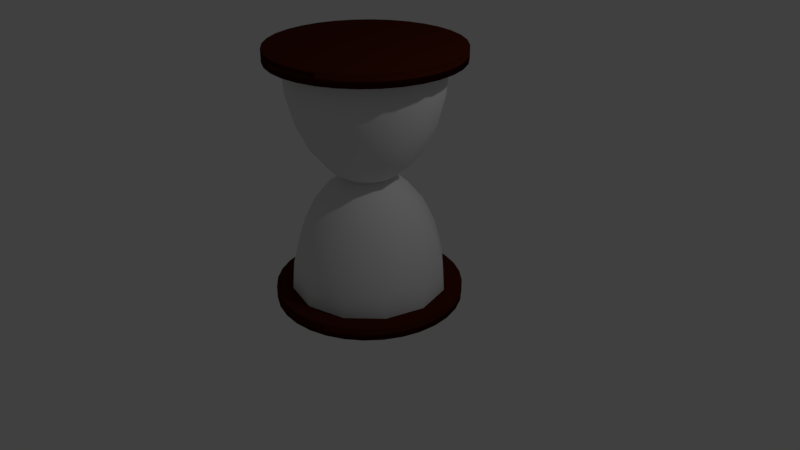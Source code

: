 # Source: HourGlass.blend  (saved by Blender 2.78.0; exported with 4.5.12 LTS)
import bpy
from mathutils import Matrix  # noqa: F401  (used for matrix-valued properties, if any)

bpy.ops.wm.read_factory_settings(use_empty=True)
scene = bpy.context.scene
scene.name = 'Scene'

# ---- collections
col_collection_1 = bpy.data.collections.new('Collection 1'); scene.collection.children.link(col_collection_1)

# ---- materials (node trees are filled in below, after node groups)
mat_material_002 = bpy.data.materials.new('Material.002')
mat_material_002.alpha_threshold = 0.0
mat_material_002.use_transparent_shadow = False
mat_material_002.roughness = 0.5
mat_material_001 = bpy.data.materials.new('Material.001')
mat_material_001.alpha_threshold = 0.0
mat_material_001.use_transparent_shadow = False
mat_material_001.diffuse_color = (0.06301, 0.01033, 0.002428, 1.0)
mat_material_001.roughness = 0.5
mat_material_004 = bpy.data.materials.new('Material.004')
mat_material_004.alpha_threshold = 0.0
mat_material_004.use_transparent_shadow = False
mat_material_004.diffuse_color = (0.06301, 0.01033, 0.002428, 1.0)
mat_material_004.roughness = 0.5
mat_material_003 = bpy.data.materials.new('Material.003')
mat_material_003.alpha_threshold = 0.0
mat_material_003.use_transparent_shadow = False
mat_material_003.roughness = 0.5

# ---- material node trees

# ---- world
world_world = bpy.data.worlds.new('World'); scene.world = world_world
world_world.color = (0.05088, 0.05088, 0.05088)
world_world.use_sun_shadow = False
world_world.sun_shadow_jitter_overblur = 0.0
world_world.cycles.sampling_method = 'MANUAL'

# ---- cameras
cam_camera = bpy.data.cameras.new('Camera')
cam_camera.clip_end = 100.0
cam_camera.lens = 35.0
cam_camera.sensor_width = 32.0
cam_camera.sensor_height = 18.0
cam_camera.ortho_scale = 7.314
cam_camera.dof.focus_distance = 0.0
cam_camera.dof.aperture_fstop = 128.0

# ---- lights
light_lamp = bpy.data.lights.new('Lamp', 'POINT')
light_lamp.transmission_factor = 0.0
light_lamp.cutoff_distance = 30.0
light_lamp.energy = 100.0
light_lamp.shadow_buffer_clip_start = 1.001
light_lamp.shadow_soft_size = 0.1
light_lamp.shadow_maximum_resolution = 0.006
light_lamp.use_absolute_resolution = True

# ---- meshes
me_sphere_002 = bpy.data.meshes.new('Sphere.002')
me_sphere_002.from_pydata([(0.0, 0.5, -0.866), (0.5, 0.866, 7.55e-08), (0.483, 0.8365, -0.2588), (0.433, 0.75, -0.5), (0.3536, 0.6124, -0.7071), (0.25, 0.433, -0.866), (0.1294, 0.2241, -0.9659), (0.866, 0.5, 7.55e-08), (0.8365, 0.483, -0.2588), (0.75, 0.433, -0.5), (0.6124, 0.3536, -0.7071), (0.433, 0.25, -0.866), (0.2241, 0.1294, -0.9659), (0.9659, 4.098e-07, -0.2588), (0.866, 3.8e-07, -0.5), (0.7071, 3.8e-07, -0.7071), (0.5, 3.651e-07, -0.866), (0.2588, 3.874e-07, -0.9659), (0.8365, -0.483, -0.2588), (0.75, -0.433, -0.5), (0.6124, -0.3536, -0.7071), (0.433, -0.25, -0.866), (0.2241, -0.1294, -0.9659), (0.483, -0.8365, -0.2588), (0.433, -0.75, -0.5), (0.3536, -0.6124, -0.7071), (0.25, -0.433, -0.866), (0.1294, -0.2241, -0.9659), (-4.57e-08, -0.9659, -0.2588), (-4.57e-08, -0.866, -0.5), (-4.57e-08, -0.7071, -0.7071), (-6.06e-08, -0.5, -0.866), (6.458e-09, -0.2588, -0.9659), (-0.483, -0.8365, -0.2588), (-0.433, -0.75, -0.5), (-0.3536, -0.6124, -0.7071), (-0.25, -0.433, -0.866), (-0.1294, -0.2241, -0.9659), (-0.8365, -0.483, -0.2588), (-0.75, -0.433, -0.5), (-0.6124, -0.3536, -0.7071), (-0.433, -0.25, -0.866), (-0.2241, -0.1294, -0.9659), (-1.0, 5.588e-07, 7.55e-08), (-0.9659, 4.694e-07, -0.2588), (-0.866, 4.694e-07, -0.5), (-0.7071, 4.098e-07, -0.7071), (-0.5, 4.992e-07, -0.866), (-0.2588, 4.023e-07, -0.9659), (-0.866, 0.5, 7.55e-08), (-0.8365, 0.483, -0.2588), (-0.75, 0.433, -0.5), (-0.6124, 0.3536, -0.7071), (-0.433, 0.25, -0.866), (-0.2241, 0.1294, -0.9659), (-0.5, 0.866, 7.55e-08), (-0.483, 0.8365, -0.2588), (-0.433, 0.75, -0.5), (-0.3536, 0.6124, -0.7071), (-0.25, 0.433, -0.866), (-0.1294, 0.2241, -0.9659), (2.225e-07, 1.0, 7.55e-08), (1.033e-07, 0.9659, -0.2588), (1.033e-07, 0.866, -0.5), (1.391e-08, 0.7071, -0.7071), (2.136e-08, 0.2588, -0.9659), (0.0, 3.894e-07, -1.0), (0.499, 0.8643, 0.01471), (0.8656, 0.4997, 0.003991), (0.9988, 3.81e-07, -0.009041), (0.9071, 0.3468, 7.55e-08), (0.8636, -0.4986, -0.02084), (0.4981, -0.8628, -0.02826), (-7.212e-08, -0.9961, -0.02935), (-0.4984, -0.8633, -0.0238), (-0.8645, -0.4991, -0.0131), (-0.8647, 0.4992, 0.01174), (-0.4987, 0.8638, 0.01917), (2.051e-07, 0.9973, 0.02025)], [], [(65, 0, 5, 6), (63, 62, 2, 3), (66, 65, 6), (64, 63, 3, 4), (0, 64, 4, 5), (62, 61, 1, 2), (5, 4, 10, 11), (2, 1, 7, 8), (6, 5, 11, 12), (3, 2, 8, 9), (66, 6, 12), (4, 3, 9, 10), (9, 8, 13, 14), (66, 12, 17), (10, 9, 14, 15), (11, 10, 15, 16), (12, 11, 16, 17), (17, 16, 21, 22), (14, 13, 18, 19), (66, 17, 22), (15, 14, 19, 20), (16, 15, 20, 21), (20, 19, 24, 25), (21, 20, 25, 26), (22, 21, 26, 27), (19, 18, 23, 24), (66, 22, 27), (24, 23, 28, 29), (66, 27, 32), (25, 24, 29, 30), (26, 25, 30, 31), (27, 26, 31, 32), (31, 30, 35, 36), (32, 31, 36, 37), (29, 28, 33, 34), (66, 32, 37), (30, 29, 34, 35), (35, 34, 39, 40), (36, 35, 40, 41), (37, 36, 41, 42), (34, 33, 38, 39), (66, 37, 42), (42, 41, 47, 48), (39, 38, 44, 45), (66, 42, 48), (40, 39, 45, 46), (41, 40, 46, 47), (47, 46, 52, 53), (44, 43, 49, 50), (48, 47, 53, 54), (45, 44, 50, 51), (66, 48, 54), (46, 45, 51, 52), (66, 54, 60), (52, 51, 57, 58), (53, 52, 58, 59), (50, 49, 55, 56), (54, 53, 59, 60), (51, 50, 56, 57), (60, 59, 0, 65), (57, 56, 62, 63), (66, 60, 65), (58, 57, 63, 64), (59, 58, 64, 0), (56, 55, 61, 62), (55, 77, 78, 61), (49, 76, 77, 55), (49, 43, 76), (38, 75, 43, 44), (33, 74, 75, 38), (28, 73, 74, 33), (23, 72, 73, 28), (18, 71, 72, 23), (8, 7, 70, 69, 13), (13, 69, 71, 18), (7, 68, 70), (61, 78, 67, 1), (1, 67, 68, 7)])
me_sphere_002.polygons.foreach_set('use_smooth', [True] * 78)
me_sphere_002.materials.append(mat_material_002)
me_sphere_002.use_remesh_preserve_volume = False
me_sphere_002.use_remesh_preserve_attributes = False
me_sphere_002.use_mirror_vertex_groups = False
me_sphere_002.update()
me_cylinder = bpy.data.meshes.new('Cylinder')
me_cylinder.from_pydata([(0.0, 1.0, -1.0), (0.0, 1.0, 1.0), (0.1951, 0.9808, -1.0), (0.1951, 0.9808, 1.0), (0.3827, 0.9239, -1.0), (0.3827, 0.9239, 1.0), (0.5556, 0.8315, -1.0), (0.5556, 0.8315, 1.0), (0.7071, 0.7071, -1.0), (0.7071, 0.7071, 1.0), (0.8315, 0.5556, -1.0), (0.8315, 0.5556, 1.0), (0.9239, 0.3827, -1.0), (0.9239, 0.3827, 1.0), (0.9808, 0.1951, -1.0), (0.9808, 0.1951, 1.0), (1.0, 7.55e-08, -1.0), (1.0, 7.55e-08, 1.0), (0.9808, -0.1951, -1.0), (0.9808, -0.1951, 1.0), (0.9239, -0.3827, -1.0), (0.9239, -0.3827, 1.0), (0.8315, -0.5556, -1.0), (0.8315, -0.5556, 1.0), (0.7071, -0.7071, -1.0), (0.7071, -0.7071, 1.0), (0.5556, -0.8315, -1.0), (0.5556, -0.8315, 1.0), (0.3827, -0.9239, -1.0), (0.3827, -0.9239, 1.0), (0.1951, -0.9808, -1.0), (0.1951, -0.9808, 1.0), (-3.258e-07, -1.0, -1.0), (-3.258e-07, -1.0, 1.0), (-0.1951, -0.9808, -1.0), (-0.1951, -0.9808, 1.0), (-0.3827, -0.9239, -1.0), (-0.3827, -0.9239, 1.0), (-0.5556, -0.8315, -1.0), (-0.5556, -0.8315, 1.0), (-0.7071, -0.7071, -1.0), (-0.7071, -0.7071, 1.0), (-0.8315, -0.5556, -1.0), (-0.8315, -0.5556, 1.0), (-0.9239, -0.3827, -1.0), (-0.9239, -0.3827, 1.0), (-0.9808, -0.1951, -1.0), (-0.9808, -0.1951, 1.0), (-1.0, 9.656e-07, -1.0), (-1.0, 9.656e-07, 1.0), (-0.9808, 0.1951, -1.0), (-0.9808, 0.1951, 1.0), (-0.9239, 0.3827, -1.0), (-0.9239, 0.3827, 1.0), (-0.8315, 0.5556, -1.0), (-0.8315, 0.5556, 1.0), (-0.7071, 0.7071, -1.0), (-0.7071, 0.7071, 1.0), (-0.5556, 0.8315, -1.0), (-0.5556, 0.8315, 1.0), (-0.3827, 0.9239, -1.0), (-0.3827, 0.9239, 1.0), (-0.1951, 0.9808, -1.0), (-0.1951, 0.9808, 1.0)], [], [(0, 1, 3, 2), (2, 3, 5, 4), (4, 5, 7, 6), (6, 7, 9, 8), (8, 9, 11, 10), (10, 11, 13, 12), (12, 13, 15, 14), (14, 15, 17, 16), (16, 17, 19, 18), (18, 19, 21, 20), (20, 21, 23, 22), (22, 23, 25, 24), (24, 25, 27, 26), (26, 27, 29, 28), (28, 29, 31, 30), (30, 31, 33, 32), (32, 33, 35, 34), (34, 35, 37, 36), (36, 37, 39, 38), (38, 39, 41, 40), (40, 41, 43, 42), (42, 43, 45, 44), (44, 45, 47, 46), (46, 47, 49, 48), (48, 49, 51, 50), (50, 51, 53, 52), (52, 53, 55, 54), (54, 55, 57, 56), (56, 57, 59, 58), (58, 59, 61, 60), (3, 1, 63, 61, 59, 57, 55, 53, 51, 49, 47, 45, 43, 41, 39, 37, 35, 33, 31, 29, 27, 25, 23, 21, 19, 17, 15, 13, 11, 9, 7, 5), (60, 61, 63, 62), (62, 63, 1, 0), (0, 2, 4, 6, 8, 10, 12, 14, 16, 18, 20, 22, 24, 26, 28, 30, 32, 34, 36, 38, 40, 42, 44, 46, 48, 50, 52, 54, 56, 58, 60, 62)])
me_cylinder.polygons.foreach_set('use_smooth', [True] * 34)
me_cylinder.materials.append(mat_material_001)
me_cylinder.use_remesh_preserve_volume = False
me_cylinder.use_remesh_preserve_attributes = False
me_cylinder.use_mirror_vertex_groups = False
me_cylinder.update()
me_cylinder_001 = bpy.data.meshes.new('Cylinder.001')
me_cylinder_001.from_pydata([(0.0, 1.0, -1.0), (0.0, 1.0, 1.0), (0.1951, 0.9808, -1.0), (0.1951, 0.9808, 1.0), (0.3827, 0.9239, -1.0), (0.3827, 0.9239, 1.0), (0.5556, 0.8315, -1.0), (0.5556, 0.8315, 1.0), (0.7071, 0.7071, -1.0), (0.7071, 0.7071, 1.0), (0.8315, 0.5556, -1.0), (0.8315, 0.5556, 1.0), (0.9239, 0.3827, -1.0), (0.9239, 0.3827, 1.0), (0.9808, 0.1951, -1.0), (0.9808, 0.1951, 1.0), (1.0, 7.55e-08, -1.0), (1.0, 7.55e-08, 1.0), (0.9808, -0.1951, -1.0), (0.9808, -0.1951, 1.0), (0.9239, -0.3827, -1.0), (0.9239, -0.3827, 1.0), (0.8315, -0.5556, -1.0), (0.8315, -0.5556, 1.0), (0.7071, -0.7071, -1.0), (0.7071, -0.7071, 1.0), (0.5556, -0.8315, -1.0), (0.5556, -0.8315, 1.0), (0.3827, -0.9239, -1.0), (0.3827, -0.9239, 1.0), (0.1951, -0.9808, -1.0), (0.1951, -0.9808, 1.0), (-3.258e-07, -1.0, -1.0), (-3.258e-07, -1.0, 1.0), (-0.1951, -0.9808, -1.0), (-0.1951, -0.9808, 1.0), (-0.3827, -0.9239, -1.0), (-0.3827, -0.9239, 1.0), (-0.5556, -0.8315, -1.0), (-0.5556, -0.8315, 1.0), (-0.7071, -0.7071, -1.0), (-0.7071, -0.7071, 1.0), (-0.8315, -0.5556, -1.0), (-0.8315, -0.5556, 1.0), (-0.9239, -0.3827, -1.0), (-0.9239, -0.3827, 1.0), (-0.9808, -0.1951, -1.0), (-0.9808, -0.1951, 1.0), (-1.0, 9.656e-07, -1.0), (-1.0, 9.656e-07, 1.0), (-0.9808, 0.1951, -1.0), (-0.9808, 0.1951, 1.0), (-0.9239, 0.3827, -1.0), (-0.9239, 0.3827, 1.0), (-0.8315, 0.5556, -1.0), (-0.8315, 0.5556, 1.0), (-0.7071, 0.7071, -1.0), (-0.7071, 0.7071, 1.0), (-0.5556, 0.8315, -1.0), (-0.5556, 0.8315, 1.0), (-0.3827, 0.9239, -1.0), (-0.3827, 0.9239, 1.0), (-0.1951, 0.9808, -1.0), (-0.1951, 0.9808, 1.0)], [], [(0, 1, 3, 2), (2, 3, 5, 4), (4, 5, 7, 6), (6, 7, 9, 8), (8, 9, 11, 10), (10, 11, 13, 12), (12, 13, 15, 14), (14, 15, 17, 16), (16, 17, 19, 18), (18, 19, 21, 20), (20, 21, 23, 22), (22, 23, 25, 24), (24, 25, 27, 26), (26, 27, 29, 28), (28, 29, 31, 30), (30, 31, 33, 32), (32, 33, 35, 34), (34, 35, 37, 36), (36, 37, 39, 38), (38, 39, 41, 40), (40, 41, 43, 42), (42, 43, 45, 44), (44, 45, 47, 46), (46, 47, 49, 48), (48, 49, 51, 50), (50, 51, 53, 52), (52, 53, 55, 54), (54, 55, 57, 56), (56, 57, 59, 58), (58, 59, 61, 60), (3, 1, 63, 61, 59, 57, 55, 53, 51, 49, 47, 45, 43, 41, 39, 37, 35, 33, 31, 29, 27, 25, 23, 21, 19, 17, 15, 13, 11, 9, 7, 5), (60, 61, 63, 62), (62, 63, 1, 0), (0, 2, 4, 6, 8, 10, 12, 14, 16, 18, 20, 22, 24, 26, 28, 30, 32, 34, 36, 38, 40, 42, 44, 46, 48, 50, 52, 54, 56, 58, 60, 62)])
me_cylinder_001.polygons.foreach_set('use_smooth', [True] * 34)
me_cylinder_001.materials.append(mat_material_004)
me_cylinder_001.use_remesh_preserve_volume = False
me_cylinder_001.use_remesh_preserve_attributes = False
me_cylinder_001.use_mirror_vertex_groups = False
me_cylinder_001.update()
me_sphere_003 = bpy.data.meshes.new('Sphere.003')
me_sphere_003.from_pydata([(0.0, 0.5, -0.866), (0.5, 0.866, 7.55e-08), (0.483, 0.8365, -0.2588), (0.433, 0.75, -0.5), (0.3536, 0.6124, -0.7071), (0.25, 0.433, -0.866), (0.1294, 0.2241, -0.9659), (0.866, 0.5, 7.55e-08), (0.8365, 0.483, -0.2588), (0.75, 0.433, -0.5), (0.6124, 0.3536, -0.7071), (0.433, 0.25, -0.866), (0.2241, 0.1294, -0.9659), (0.9659, 4.098e-07, -0.2588), (0.866, 3.8e-07, -0.5), (0.7071, 3.8e-07, -0.7071), (0.5, 3.651e-07, -0.866), (0.2588, 3.874e-07, -0.9659), (0.8365, -0.483, -0.2588), (0.75, -0.433, -0.5), (0.6124, -0.3536, -0.7071), (0.433, -0.25, -0.866), (0.2241, -0.1294, -0.9659), (0.483, -0.8365, -0.2588), (0.433, -0.75, -0.5), (0.3536, -0.6124, -0.7071), (0.25, -0.433, -0.866), (0.1294, -0.2241, -0.9659), (-4.57e-08, -0.9659, -0.2588), (-4.57e-08, -0.866, -0.5), (-4.57e-08, -0.7071, -0.7071), (-6.06e-08, -0.5, -0.866), (6.458e-09, -0.2588, -0.9659), (-0.483, -0.8365, -0.2588), (-0.433, -0.75, -0.5), (-0.3536, -0.6124, -0.7071), (-0.25, -0.433, -0.866), (-0.1294, -0.2241, -0.9659), (-0.8365, -0.483, -0.2588), (-0.75, -0.433, -0.5), (-0.6124, -0.3536, -0.7071), (-0.433, -0.25, -0.866), (-0.2241, -0.1294, -0.9659), (-1.0, 5.588e-07, 7.55e-08), (-0.9659, 4.694e-07, -0.2588), (-0.866, 4.694e-07, -0.5), (-0.7071, 4.098e-07, -0.7071), (-0.5, 4.992e-07, -0.866), (-0.2588, 4.023e-07, -0.9659), (-0.866, 0.5, 7.55e-08), (-0.8365, 0.483, -0.2588), (-0.75, 0.433, -0.5), (-0.6124, 0.3536, -0.7071), (-0.433, 0.25, -0.866), (-0.2241, 0.1294, -0.9659), (-0.5, 0.866, 7.55e-08), (-0.483, 0.8365, -0.2588), (-0.433, 0.75, -0.5), (-0.3536, 0.6124, -0.7071), (-0.25, 0.433, -0.866), (-0.1294, 0.2241, -0.9659), (2.225e-07, 1.0, 7.55e-08), (1.033e-07, 0.9659, -0.2588), (1.033e-07, 0.866, -0.5), (1.391e-08, 0.7071, -0.7071), (2.136e-08, 0.2588, -0.9659), (0.0, 3.894e-07, -1.0), (0.499, 0.8643, 0.01471), (0.8656, 0.4997, 0.003991), (0.9988, 3.81e-07, -0.009041), (0.9071, 0.3468, 7.55e-08), (0.8636, -0.4986, -0.02084), (0.4981, -0.8628, -0.02826), (-7.212e-08, -0.9961, -0.02935), (-0.4984, -0.8633, -0.0238), (-0.8645, -0.4991, -0.0131), (-0.8647, 0.4992, 0.01174), (-0.4987, 0.8638, 0.01917), (2.051e-07, 0.9973, 0.02025)], [], [(65, 0, 5, 6), (63, 62, 2, 3), (66, 65, 6), (64, 63, 3, 4), (0, 64, 4, 5), (62, 61, 1, 2), (5, 4, 10, 11), (2, 1, 7, 8), (6, 5, 11, 12), (3, 2, 8, 9), (66, 6, 12), (4, 3, 9, 10), (9, 8, 13, 14), (66, 12, 17), (10, 9, 14, 15), (11, 10, 15, 16), (12, 11, 16, 17), (17, 16, 21, 22), (14, 13, 18, 19), (66, 17, 22), (15, 14, 19, 20), (16, 15, 20, 21), (20, 19, 24, 25), (21, 20, 25, 26), (22, 21, 26, 27), (19, 18, 23, 24), (66, 22, 27), (24, 23, 28, 29), (66, 27, 32), (25, 24, 29, 30), (26, 25, 30, 31), (27, 26, 31, 32), (31, 30, 35, 36), (32, 31, 36, 37), (29, 28, 33, 34), (66, 32, 37), (30, 29, 34, 35), (35, 34, 39, 40), (36, 35, 40, 41), (37, 36, 41, 42), (34, 33, 38, 39), (66, 37, 42), (42, 41, 47, 48), (39, 38, 44, 45), (66, 42, 48), (40, 39, 45, 46), (41, 40, 46, 47), (47, 46, 52, 53), (44, 43, 49, 50), (48, 47, 53, 54), (45, 44, 50, 51), (66, 48, 54), (46, 45, 51, 52), (66, 54, 60), (52, 51, 57, 58), (53, 52, 58, 59), (50, 49, 55, 56), (54, 53, 59, 60), (51, 50, 56, 57), (60, 59, 0, 65), (57, 56, 62, 63), (66, 60, 65), (58, 57, 63, 64), (59, 58, 64, 0), (56, 55, 61, 62), (55, 77, 78, 61), (49, 76, 77, 55), (49, 43, 76), (38, 75, 43, 44), (33, 74, 75, 38), (28, 73, 74, 33), (23, 72, 73, 28), (18, 71, 72, 23), (8, 7, 70, 69, 13), (13, 69, 71, 18), (7, 68, 70), (61, 78, 67, 1), (1, 67, 68, 7)])
me_sphere_003.polygons.foreach_set('use_smooth', [True] * 78)
me_sphere_003.materials.append(mat_material_003)
me_sphere_003.use_remesh_preserve_volume = False
me_sphere_003.use_remesh_preserve_attributes = False
me_sphere_003.use_mirror_vertex_groups = False
me_sphere_003.update()

# ---- objects
ob_sphere = bpy.data.objects.new('Sphere', me_sphere_002)
ob_cylinder = bpy.data.objects.new('Cylinder', me_cylinder)
ob_lamp = bpy.data.objects.new('Lamp', light_lamp)
ob_camera = bpy.data.objects.new('Camera', cam_camera)
ob_cylinder_001 = bpy.data.objects.new('Cylinder.001', me_cylinder_001)
ob_sphere_001 = bpy.data.objects.new('Sphere.001', me_sphere_003)

# ---- transforms, parenting, visibility, modifiers, constraints
ob_sphere.location = (0.0, 0.0, 2.628)
ob_sphere.scale = (1.0, 1.0, 1.6)
ob_sphere.lineart.crease_threshold = 0.0
ob_cylinder.location = (0.0, 0.0, 2.653)
ob_cylinder.scale = (1.2, 1.2, 0.08)
ob_cylinder.lineart.crease_threshold = 0.0
ob_lamp.location = (4.076, 1.005, 5.904)
ob_lamp.rotation_euler = (0.6503, 0.05522, 1.866)
ob_lamp.lock_rotations_4d = False
ob_lamp.empty_display_type = 'ARROWS'
ob_lamp.color = (0.0, 0.0, 0.0, 0.0)
ob_lamp.lineart.crease_threshold = 0.0
ob_camera.location = (7.481, -6.508, 5.344)
ob_camera.rotation_euler = (1.109, 0.0, 0.8149)
ob_camera.lock_rotations_4d = False
ob_camera.empty_display_type = 'ARROWS'
ob_camera.color = (0.0, 0.0, 0.0, 0.0)
ob_camera.display_type = 'WIRE'
ob_camera.lineart.crease_threshold = 0.0
ob_cylinder_001.location = (0.0, 0.0, -0.4466)
ob_cylinder_001.scale = (1.2, 1.2, 0.08)
ob_cylinder_001.lineart.crease_threshold = 0.0
ob_sphere_001.location = (0.0, 0.0, -0.4098)
ob_sphere_001.rotation_euler = (3.142, 0.0, 0.0)
ob_sphere_001.scale = (1.0, 1.0, 1.6)
ob_sphere_001.lineart.crease_threshold = 0.0

# ---- collection membership
col_collection_1.objects.link(ob_sphere)
col_collection_1.objects.link(ob_cylinder)
col_collection_1.objects.link(ob_lamp)
col_collection_1.objects.link(ob_camera)
col_collection_1.objects.link(ob_cylinder_001)
col_collection_1.objects.link(ob_sphere_001)

# ---- scene / render settings (as saved in the file)
scene.camera = ob_camera
scene.frame_start = 1; scene.frame_end = 250; scene.frame_set(2)
scene.render.engine = 'BLENDER_EEVEE_NEXT'
scene.render.resolution_percentage = 50
scene.render.dither_intensity = 0.0
scene.cycles.use_denoising = False
scene.cycles.samples = 128
scene.cycles.sampling_pattern = 'TABULATED_SOBOL'
scene.cycles.light_sampling_threshold = 0.0
scene.cycles.use_adaptive_sampling = False
scene.cycles.use_light_tree = False
scene.cycles.blur_glossy = 0.0
scene.cycles.sample_clamp_indirect = 0.0
scene.view_settings.view_transform = 'Standard'
bpy.context.view_layer.update()
